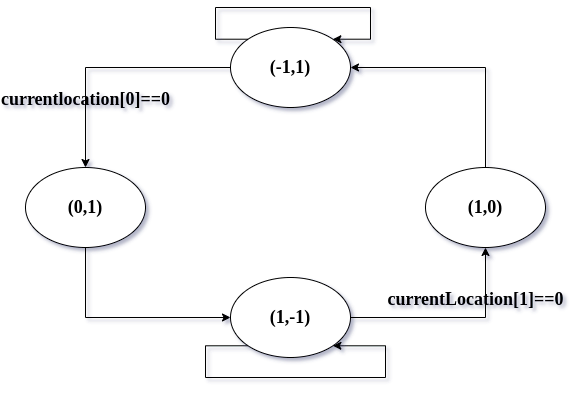

The diagram above was exported from draw.io. Its source (the exported page's mxGraphModel, read from the mxfile embedded in the PNG):
<mxGraphModel dx="822" dy="493" grid="1" gridSize="10" guides="0" tooltips="1" connect="1" arrows="1" fold="1" page="1" pageScale="1" pageWidth="850" pageHeight="1100" math="0" shadow="0">
  <root>
    <mxCell id="0" />
    <mxCell id="1" parent="0" />
    <mxCell id="SVuIlqcv19EKJhv9674E-7" value="" style="edgeStyle=orthogonalEdgeStyle;rounded=0;orthogonalLoop=1;jettySize=auto;exitX=0.5;exitY=1;exitDx=0;exitDy=0;entryX=0;entryY=0.5;entryDx=0;entryDy=0;fontFamily=Times New Roman;fontStyle=1;verticalAlign=middle;labelBackgroundColor=none;labelBorderColor=none;spacingTop=0;fontSize=18;" parent="1" source="SVuIlqcv19EKJhv9674E-1" target="SVuIlqcv19EKJhv9674E-2" edge="1">
      <mxGeometry relative="1" as="geometry" />
    </mxCell>
    <mxCell id="SVuIlqcv19EKJhv9674E-1" value="(0,1)" style="ellipse;whiteSpace=wrap;fontFamily=Times New Roman;fontStyle=1;verticalAlign=middle;labelBackgroundColor=none;labelBorderColor=none;spacingTop=0;fontSize=18;" parent="1" vertex="1">
      <mxGeometry x="160" y="230" width="120" height="80" as="geometry" />
    </mxCell>
    <mxCell id="SVuIlqcv19EKJhv9674E-6" value="" style="edgeStyle=orthogonalEdgeStyle;rounded=0;orthogonalLoop=1;jettySize=auto;entryX=0.5;entryY=1;entryDx=0;entryDy=0;fontFamily=Times New Roman;fontStyle=1;verticalAlign=middle;labelBackgroundColor=none;labelBorderColor=none;spacingTop=0;fontSize=18;" parent="1" source="SVuIlqcv19EKJhv9674E-2" target="SVuIlqcv19EKJhv9674E-3" edge="1">
      <mxGeometry relative="1" as="geometry" />
    </mxCell>
    <mxCell id="SVuIlqcv19EKJhv9674E-12" value="currentLocation[1]==0&#10;" style="text;align=center;verticalAlign=middle;resizable=0;points=[];labelBackgroundColor=none;fontFamily=Times New Roman;fontStyle=1;labelBorderColor=none;spacingTop=0;fontSize=18;" parent="SVuIlqcv19EKJhv9674E-6" vertex="1" connectable="0">
      <mxGeometry x="-0.0537" y="3" relative="1" as="geometry">
        <mxPoint x="28" y="-7" as="offset" />
      </mxGeometry>
    </mxCell>
    <mxCell id="SVuIlqcv19EKJhv9674E-10" value="" style="edgeStyle=orthogonalEdgeStyle;rounded=0;orthogonalLoop=1;jettySize=auto;exitX=0;exitY=1;exitDx=0;exitDy=0;entryX=1;entryY=1;entryDx=0;entryDy=0;fontFamily=Times New Roman;fontStyle=1;verticalAlign=middle;labelBackgroundColor=none;labelBorderColor=none;spacingTop=0;fontSize=18;" parent="1" source="SVuIlqcv19EKJhv9674E-2" target="SVuIlqcv19EKJhv9674E-2" edge="1">
      <mxGeometry relative="1" as="geometry">
        <mxPoint x="420" y="550" as="targetPoint" />
        <Array as="points">
          <mxPoint x="340" y="408" />
          <mxPoint x="340" y="440" />
          <mxPoint x="520" y="440" />
          <mxPoint x="520" y="408" />
        </Array>
      </mxGeometry>
    </mxCell>
    <mxCell id="SVuIlqcv19EKJhv9674E-2" value="(1,-1)" style="ellipse;whiteSpace=wrap;fontFamily=Times New Roman;fontStyle=1;verticalAlign=middle;labelBackgroundColor=none;labelBorderColor=none;spacingTop=0;fontSize=18;" parent="1" vertex="1">
      <mxGeometry x="365" y="340" width="120" height="80" as="geometry" />
    </mxCell>
    <mxCell id="SVuIlqcv19EKJhv9674E-8" value="" style="edgeStyle=orthogonalEdgeStyle;rounded=0;orthogonalLoop=1;jettySize=auto;exitX=0.5;exitY=0;exitDx=0;exitDy=0;entryX=1;entryY=0.5;entryDx=0;entryDy=0;fontFamily=Times New Roman;fontStyle=1;verticalAlign=middle;labelBackgroundColor=none;labelBorderColor=none;spacingTop=0;fontSize=18;" parent="1" source="SVuIlqcv19EKJhv9674E-3" target="SVuIlqcv19EKJhv9674E-4" edge="1">
      <mxGeometry relative="1" as="geometry" />
    </mxCell>
    <mxCell id="SVuIlqcv19EKJhv9674E-3" value="(1,0)" style="ellipse;whiteSpace=wrap;fontFamily=Times New Roman;fontStyle=1;verticalAlign=middle;labelBackgroundColor=none;labelBorderColor=none;spacingTop=0;fontSize=18;" parent="1" vertex="1">
      <mxGeometry x="560" y="230" width="120" height="80" as="geometry" />
    </mxCell>
    <mxCell id="SVuIlqcv19EKJhv9674E-9" value="" style="edgeStyle=orthogonalEdgeStyle;rounded=0;orthogonalLoop=1;jettySize=auto;exitX=0;exitY=0.5;exitDx=0;exitDy=0;entryX=0.5;entryY=0;entryDx=0;entryDy=0;fontFamily=Times New Roman;fontStyle=1;verticalAlign=middle;labelBackgroundColor=none;labelBorderColor=none;spacingTop=0;fontSize=18;" parent="1" source="SVuIlqcv19EKJhv9674E-4" target="SVuIlqcv19EKJhv9674E-1" edge="1">
      <mxGeometry relative="1" as="geometry" />
    </mxCell>
    <mxCell id="SVuIlqcv19EKJhv9674E-13" value="currentlocation[0]==0&#10;" style="text;align=center;verticalAlign=middle;resizable=0;points=[];labelBackgroundColor=none;fontFamily=Times New Roman;fontStyle=1;labelBorderColor=none;spacingTop=0;fontSize=18;" parent="SVuIlqcv19EKJhv9674E-9" vertex="1" connectable="0">
      <mxGeometry x="-0.502" y="-3" relative="1" as="geometry">
        <mxPoint x="-84" y="43" as="offset" />
      </mxGeometry>
    </mxCell>
    <mxCell id="SVuIlqcv19EKJhv9674E-4" value="(-1,1)" style="ellipse;whiteSpace=wrap;fontFamily=Times New Roman;fontStyle=1;verticalAlign=middle;labelBackgroundColor=none;labelBorderColor=none;spacingTop=0;fontSize=18;" parent="1" vertex="1">
      <mxGeometry x="365" y="90" width="120" height="80" as="geometry" />
    </mxCell>
    <mxCell id="SVuIlqcv19EKJhv9674E-11" value="" style="edgeStyle=orthogonalEdgeStyle;rounded=0;orthogonalLoop=1;jettySize=auto;exitX=0;exitY=0;exitDx=0;exitDy=0;entryX=1;entryY=0;entryDx=0;entryDy=0;fontFamily=Times New Roman;fontStyle=1;verticalAlign=middle;labelBackgroundColor=none;labelBorderColor=none;spacingTop=0;fontSize=18;" parent="1" source="SVuIlqcv19EKJhv9674E-4" target="SVuIlqcv19EKJhv9674E-4" edge="1">
      <mxGeometry relative="1" as="geometry">
        <Array as="points">
          <mxPoint x="350" y="102" />
          <mxPoint x="350" y="70" />
          <mxPoint x="505" y="70" />
          <mxPoint x="505" y="102" />
        </Array>
      </mxGeometry>
    </mxCell>
  </root>
</mxGraphModel>